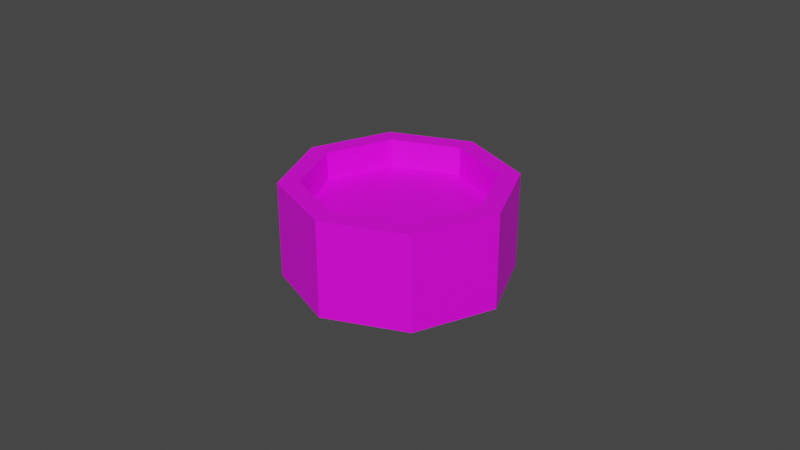 # Source: Bottlecap.blend  (saved by Blender 3.0.42; exported with 4.5.12 LTS)
import bpy
from mathutils import Matrix  # noqa: F401  (used for matrix-valued properties, if any)

bpy.ops.wm.read_factory_settings(use_empty=True)
scene = bpy.context.scene
scene.name = 'Scene'

# ---- collections
col_collection = bpy.data.collections.new('Collection'); scene.collection.children.link(col_collection)

# ---- images (referenced by path relative to the original .blend; pixels are not part of the script)
import os
ASSET_DIR = os.environ.get("B2B_ASSET_DIR", "")  # directory of the original .blend (textures are referenced by path, not embedded)
HERE = os.path.dirname(os.path.abspath(__file__))  # packed textures are extracted next to this script under _unpacked/

def load_image(name, relpath, width, height, colorspace="sRGB"):
    """Load a texture the original file referenced (path relative to the .blend, or extracted next to this script)."""
    p = next((c for c in (os.path.join(HERE, relpath), os.path.join(ASSET_DIR, relpath)) if relpath and os.path.exists(c)), "")
    if p:
        img = bpy.data.images.load(p, check_existing=True)
        img.name = name
    else:  # same state as the original file: an image datablock whose file is absent (Cycles renders it pink)
        img = bpy.data.images.new(name, width, height)
        img.source = "FILE"
        img.filepath = "//" + (relpath or name)
    img.colorspace_settings.name = colorspace
    return img
img_bottlecap = load_image('Bottlecap', 'Bottlecap.png', 1024, 1024, 'sRGB')

# ---- materials (node trees are filled in below, after node groups)
mat_bottlecap = bpy.data.materials.new('BottleCap')
mat_bottlecap.use_transparent_shadow = False

# ---- material node trees
mat_bottlecap.use_nodes = True; mat_bottlecap.node_tree.nodes.clear()
_N = mat_bottlecap.node_tree.nodes; _L = mat_bottlecap.node_tree.links
n0 = _N.new('ShaderNodeBsdfPrincipled'); n0.name = 'Principled BSDF'; n0.location = (10, 300)
n0.distribution = 'GGX'
n0.subsurface_method = 'RANDOM_WALK_SKIN'
n0.inputs[3].default_value = 1.45
n0.inputs[27].default_value = (0.0, 0.0, 0.0, 1.0)
n0.inputs[28].default_value = 1.0
n1 = _N.new('ShaderNodeOutputMaterial'); n1.name = 'Material Output'; n1.location = (300, 300)
n2 = _N.new('ShaderNodeTexImage'); n2.name = 'Image Texture'; n2.location = (-403, 190)
n2.image = img_bottlecap
_L.new(n0.outputs[0], n1.inputs[0])
_L.new(n2.outputs[0], n0.inputs[0])
n1.is_active_output = True

# ---- world
world_world = bpy.data.worlds.new('World'); scene.world = world_world
world_world.use_nodes = True; world_world.node_tree.nodes.clear()
_N = world_world.node_tree.nodes; _L = world_world.node_tree.links
n0 = _N.new('ShaderNodeOutputWorld'); n0.name = 'World Output'; n0.location = (300, 300)
n1 = _N.new('ShaderNodeBackground'); n1.name = 'Background'; n1.location = (10, 300)
n1.inputs[0].default_value = (0.05088, 0.05088, 0.05088, 1.0)
_L.new(n1.outputs[0], n0.inputs[0])
n0.is_active_output = True
world_world.color = (0.05088, 0.05088, 0.05088)
world_world.use_sun_shadow = False
world_world.sun_shadow_jitter_overblur = 0.0

# ---- meshes
me_cylinder = bpy.data.meshes.new('Cylinder')
me_cylinder.from_pydata([(0.0, 0.035, -0.015), (2.001e-11, 0.02827, 0.006105), (0.02475, 0.02475, -0.015), (0.01999, 0.01999, 0.006105), (0.035, -1.53e-09, -0.015), (0.02827, -1.415e-09, 0.006105), (0.02475, -0.02475, -0.015), (0.01999, -0.01999, 0.006105), (-3.06e-09, -0.035, -0.015), (-2.747e-09, -0.02827, 0.006105), (-0.02475, -0.02475, -0.015), (-0.01999, -0.01999, 0.006105), (-0.035, 4.174e-10, -0.015), (-0.02827, 9.601e-10, 0.006105), (-0.02475, 0.02475, -0.015), (-0.01999, 0.01999, 0.006105), (0.02475, 0.02475, 0.015), (0.0, 0.035, 0.015), (0.035, -1.53e-09, 0.015), (0.02475, -0.02475, 0.015), (-3.06e-09, -0.035, 0.015), (-0.02475, -0.02475, 0.015), (-0.035, 4.174e-10, 0.015), (-0.02475, 0.02475, 0.015), (0.02028, 0.02028, 0.015), (0.0, 0.02868, 0.015), (0.02868, -1.428e-09, 0.015), (0.02028, -0.02028, 0.015), (-2.754e-09, -0.02868, 0.015), (-0.02028, -0.02028, 0.015), (-0.02868, 9.268e-10, 0.015), (-0.02028, 0.02028, 0.015)], [], [(0, 17, 16, 2), (2, 16, 18, 4), (4, 18, 19, 6), (6, 19, 20, 8), (8, 20, 21, 10), (10, 21, 22, 12), (3, 1, 15, 13, 11, 9, 7, 5), (12, 22, 23, 14), (14, 23, 17, 0), (0, 2, 4, 6, 8, 10, 12, 14), (25, 24, 16, 17), (24, 26, 18, 16), (26, 27, 19, 18), (27, 28, 20, 19), (28, 29, 21, 20), (29, 30, 22, 21), (30, 31, 23, 22), (31, 25, 17, 23), (1, 3, 24, 25), (3, 5, 26, 24), (5, 7, 27, 26), (7, 9, 28, 27), (9, 11, 29, 28), (11, 13, 30, 29), (13, 15, 31, 30), (15, 1, 25, 31)])
_uv = me_cylinder.uv_layers.new(name='UVMap')
_uv.uv.foreach_set('vector', [1.0, 0.5, 1.0, 1.0, 0.875, 1.0, 0.875, 0.5, 0.875, 0.5, 0.875, 1.0, 0.75, 1.0, 0.75, 0.5, 0.75, 0.5, 0.75, 1.0, 0.625, 1.0, 0.625, 0.5, 0.625, 0.5, 0.625, 1.0, 0.5, 1.0, 0.5, 0.5, 0.5, 0.5, 0.5, 1.0, 0.375, 1.0, 0.375, 0.5, 0.375, 0.5, 0.375, 1.0, 0.25, 1.0, 0.25, 0.5, 0.3871, 0.3871, 0.25, 0.4438, 0.1129, 0.3871, 0.05615, 0.25, 0.1129, 0.1129, 0.25, 0.05615, 0.3871, 0.1129, 0.4438, 0.25, 0.25, 0.5, 0.25, 1.0, 0.125, 1.0, 0.125, 0.5, 0.125, 0.5, 0.125, 1.0, 0.0, 1.0, 0.0, 0.5, 0.75, 0.49, 0.9197, 0.4197, 0.99, 0.25, 0.9197, 0.08029, 0.75, 0.01, 0.5803, 0.08029, 0.51, 0.25, 0.5803, 0.4197, 0.25, 0.4467, 0.3891, 0.3891, 0.4197, 0.4197, 0.25, 0.49, 0.3891, 0.3891, 0.4467, 0.25, 0.49, 0.25, 0.4197, 0.4197, 0.4467, 0.25, 0.3891, 0.1109, 0.4197, 0.08029, 0.49, 0.25, 0.3891, 0.1109, 0.25, 0.05331, 0.25, 0.01, 0.4197, 0.08029, 0.25, 0.05331, 0.1109, 0.1109, 0.08029, 0.08029, 0.25, 0.01, 0.1109, 0.1109, 0.05331, 0.25, 0.01, 0.25, 0.08029, 0.08029, 0.05331, 0.25, 0.1109, 0.3891, 0.08029, 0.4197, 0.01, 0.25, 0.1109, 0.3891, 0.25, 0.4467, 0.25, 0.49, 0.08029, 0.4197, 0.25, 0.4438, 0.3871, 0.3871, 0.3891, 0.3891, 0.25, 0.4467, 0.3871, 0.3871, 0.4438, 0.25, 0.4467, 0.25, 0.3891, 0.3891, 0.4438, 0.25, 0.3871, 0.1129, 0.3891, 0.1109, 0.4467, 0.25, 0.3871, 0.1129, 0.25, 0.05615, 0.25, 0.05331, 0.3891, 0.1109, 0.25, 0.05615, 0.1129, 0.1129, 0.1109, 0.1109, 0.25, 0.05331, 0.1129, 0.1129, 0.05615, 0.25, 0.05331, 0.25, 0.1109, 0.1109, 0.05615, 0.25, 0.1129, 0.3871, 0.1109, 0.3891, 0.05331, 0.25, 0.1129, 0.3871, 0.25, 0.4438, 0.25, 0.4467, 0.1109, 0.3891])
me_cylinder.materials.append(mat_bottlecap)
me_cylinder.use_remesh_fix_poles = True
me_cylinder.use_remesh_preserve_attributes = False
me_cylinder.update()

# ---- objects
ob_cylinder = bpy.data.objects.new('Cylinder', me_cylinder)

# ---- transforms, parenting, visibility, modifiers, constraints
ob_cylinder.location = (0.0, 0.0, 0.0)

# ---- collection membership
col_collection.objects.link(ob_cylinder)

# ---- scene / render settings (as saved in the file)
scene.frame_start = 1; scene.frame_end = 250; scene.frame_set(1)
scene.render.engine = 'BLENDER_EEVEE_NEXT'
scene.cycles.sampling_pattern = 'TABULATED_SOBOL'
scene.cycles.use_light_tree = False
scene.view_settings.view_transform = 'Filmic'
bpy.context.view_layer.update()

# ---- added for rendering (the .blend has no active camera and no usable light): camera, sun
cam_auto = bpy.data.cameras.new('AutoCamera')
cam_auto.lens = 50.0
cam_auto.sensor_width = 36.0
cam_auto.clip_end = 1000.0
ob_auto_camera = bpy.data.objects.new('AutoCamera', cam_auto)
scene.collection.objects.link(ob_auto_camera)
ob_auto_camera.location = (0.185045, -0.222054, 0.148036)
ob_auto_camera.rotation_euler = (1.09748, -7.21219e-08, 0.694738)
scene.camera = ob_auto_camera
light_auto_sun = bpy.data.lights.new('AutoSun', 'SUN')
light_auto_sun.energy = 3.0
light_auto_sun.angle = 0.0523599
ob_auto_sun = bpy.data.objects.new('AutoSun', light_auto_sun)
scene.collection.objects.link(ob_auto_sun)
ob_auto_sun.rotation_euler = (0.872665, 0.174533, 0.523599)
bpy.context.view_layer.update()

